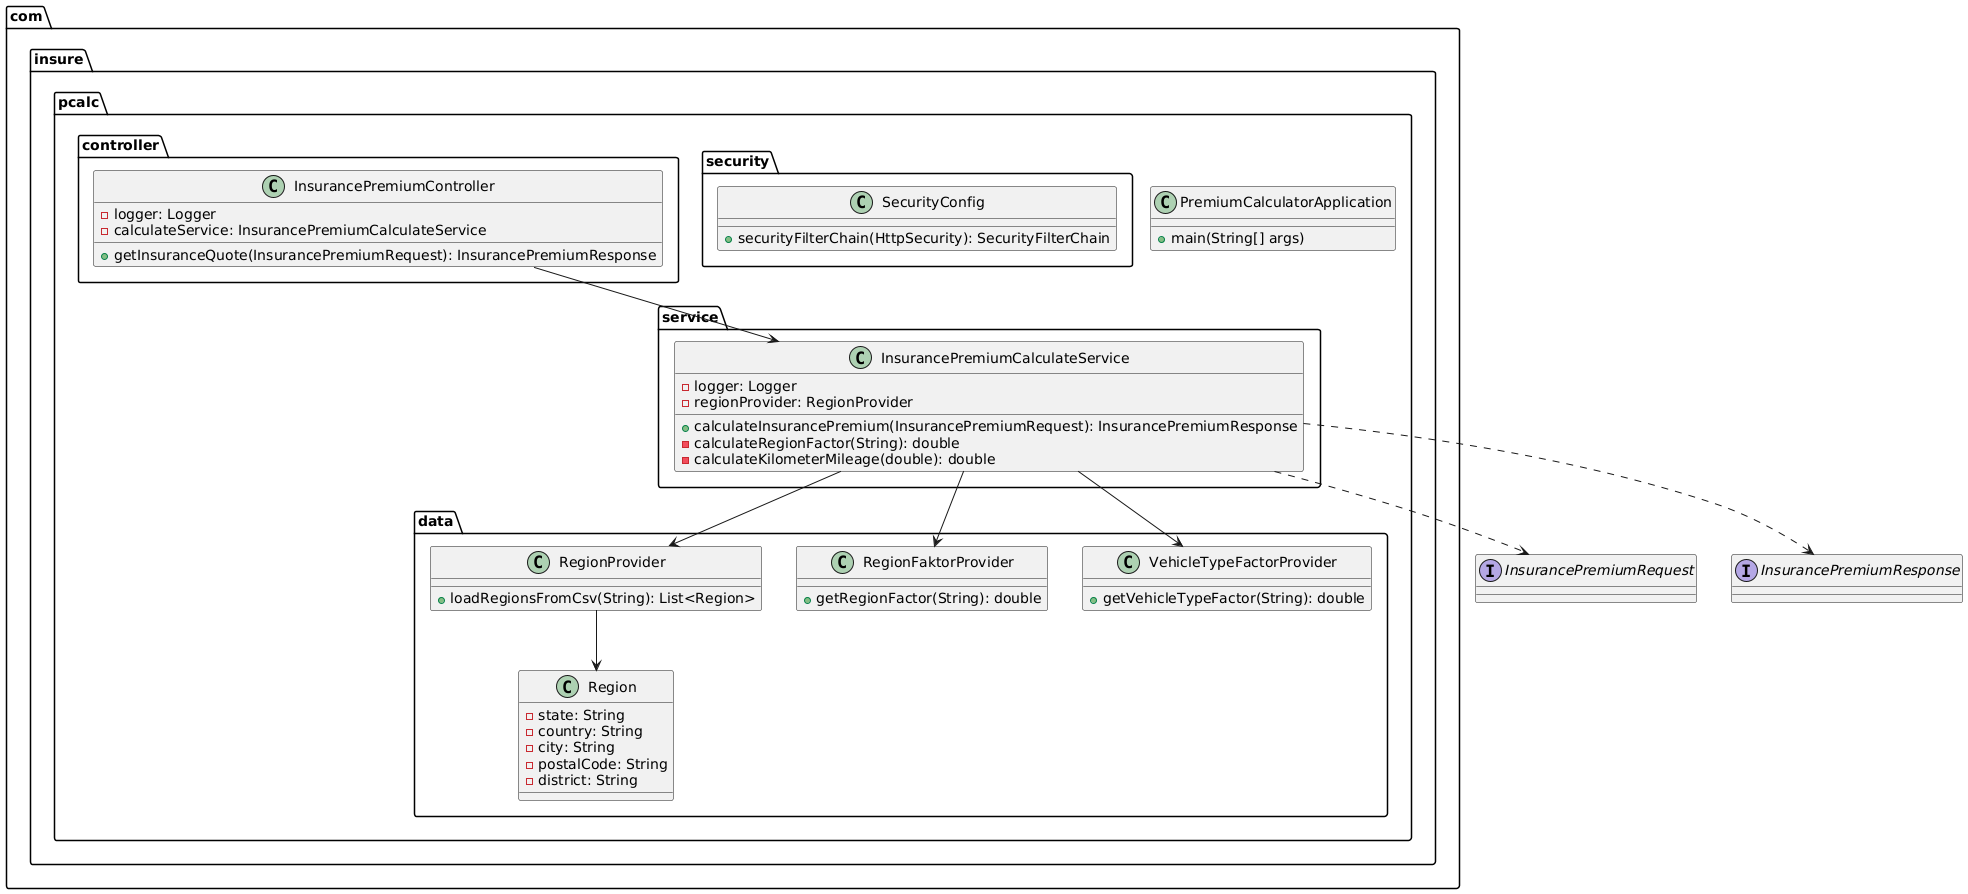

The diagram above was rendered by PlantUML. Its source (embedded in the PNG):
@startuml
package com.insure.pcalc {
    class PremiumCalculatorApplication {
        + main(String[] args)
    }
}

package com.insure.pcalc.controller {
    class InsurancePremiumController {
        - logger: Logger
        - calculateService: InsurancePremiumCalculateService
        + getInsuranceQuote(InsurancePremiumRequest): InsurancePremiumResponse
    }
}

package com.insure.pcalc.service {
    class InsurancePremiumCalculateService {
        - logger: Logger
        - regionProvider: RegionProvider
        + calculateInsurancePremium(InsurancePremiumRequest): InsurancePremiumResponse
        - calculateRegionFactor(String): double
        - calculateKilometerMileage(double): double
    }
}

package com.insure.pcalc.data {
    class Region {
        - state: String
        - country: String
        - city: String
        - postalCode: String
        - district: String
    }

    class RegionProvider {
        + loadRegionsFromCsv(String): List<Region>
    }

    class RegionFaktorProvider {
        + getRegionFactor(String): double
    }

    class VehicleTypeFactorProvider {
        + getVehicleTypeFactor(String): double
    }
}

package com.insure.pcalc.security {
    class SecurityConfig {
        + securityFilterChain(HttpSecurity): SecurityFilterChain
    }
}

interface InsurancePremiumRequest
interface InsurancePremiumResponse

InsurancePremiumController --> InsurancePremiumCalculateService
InsurancePremiumCalculateService --> RegionProvider
InsurancePremiumCalculateService --> RegionFaktorProvider
InsurancePremiumCalculateService --> VehicleTypeFactorProvider
InsurancePremiumCalculateService ..> InsurancePremiumRequest
InsurancePremiumCalculateService ..> InsurancePremiumResponse
RegionProvider --> Region
@enduml